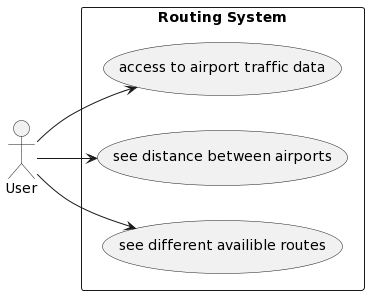

The diagram above was rendered by PlantUML. Its source (embedded in the PNG):
@startuml
left to right direction
actor User
rectangle "Routing System" as routing {
  (access to airport traffic data)
  (see distance between airports)
  (see different availible routes)
}
User --> (access to airport traffic data)
User --> (see distance between airports)
User --> (see different availible routes)
@enduml